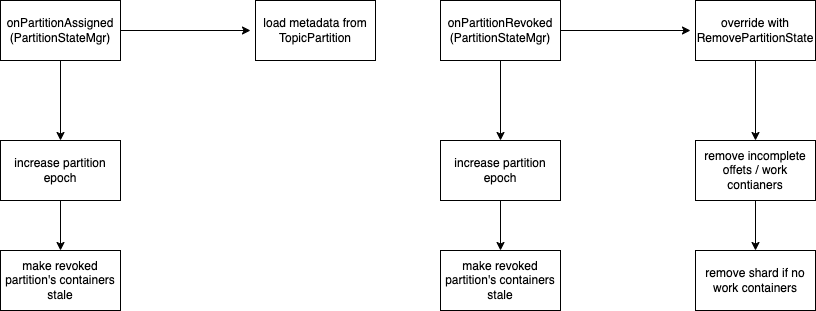

The diagram above was exported from draw.io. Its source (the exported page's mxGraphModel, read from the mxfile embedded in the PNG):
<mxGraphModel dx="1194" dy="647" grid="1" gridSize="10" guides="1" tooltips="1" connect="1" arrows="1" fold="1" page="1" pageScale="1" pageWidth="850" pageHeight="1100" math="0" shadow="0">
  <root>
    <mxCell id="0" />
    <mxCell id="1" parent="0" />
    <mxCell id="oVwkIXMWnSUBRo8G63ym-1" value="onPartitionAssigned&lt;br&gt;(PartitionStateMgr)" style="rounded=0;whiteSpace=wrap;html=1;" vertex="1" parent="1">
      <mxGeometry x="110" y="80" width="120" height="60" as="geometry" />
    </mxCell>
    <mxCell id="oVwkIXMWnSUBRo8G63ym-2" value="" style="endArrow=classic;html=1;rounded=0;" edge="1" parent="1">
      <mxGeometry width="50" height="50" relative="1" as="geometry">
        <mxPoint x="170" y="140" as="sourcePoint" />
        <mxPoint x="170" y="220" as="targetPoint" />
      </mxGeometry>
    </mxCell>
    <mxCell id="oVwkIXMWnSUBRo8G63ym-3" value="increase partition epoch" style="rounded=0;whiteSpace=wrap;html=1;" vertex="1" parent="1">
      <mxGeometry x="110" y="220" width="120" height="60" as="geometry" />
    </mxCell>
    <mxCell id="oVwkIXMWnSUBRo8G63ym-4" value="" style="endArrow=classic;html=1;rounded=0;" edge="1" parent="1">
      <mxGeometry width="50" height="50" relative="1" as="geometry">
        <mxPoint x="230" y="110" as="sourcePoint" />
        <mxPoint x="360" y="110" as="targetPoint" />
      </mxGeometry>
    </mxCell>
    <mxCell id="oVwkIXMWnSUBRo8G63ym-5" value="load metadata from TopicPartition" style="rounded=0;whiteSpace=wrap;html=1;" vertex="1" parent="1">
      <mxGeometry x="365" y="80" width="120" height="60" as="geometry" />
    </mxCell>
    <mxCell id="oVwkIXMWnSUBRo8G63ym-6" value="" style="endArrow=classic;html=1;rounded=0;exitX=0.5;exitY=1;exitDx=0;exitDy=0;" edge="1" parent="1" source="oVwkIXMWnSUBRo8G63ym-3">
      <mxGeometry width="50" height="50" relative="1" as="geometry">
        <mxPoint x="180" y="370" as="sourcePoint" />
        <mxPoint x="170" y="330" as="targetPoint" />
        <Array as="points" />
      </mxGeometry>
    </mxCell>
    <mxCell id="oVwkIXMWnSUBRo8G63ym-7" value="make revoked partition's containers stale" style="rounded=0;whiteSpace=wrap;html=1;" vertex="1" parent="1">
      <mxGeometry x="110" y="330" width="120" height="60" as="geometry" />
    </mxCell>
    <mxCell id="oVwkIXMWnSUBRo8G63ym-8" value="onPartitionRevoked&lt;br&gt;(PartitionStateMgr)" style="rounded=0;whiteSpace=wrap;html=1;" vertex="1" parent="1">
      <mxGeometry x="550" y="80" width="120" height="60" as="geometry" />
    </mxCell>
    <mxCell id="oVwkIXMWnSUBRo8G63ym-9" value="" style="endArrow=classic;html=1;rounded=0;" edge="1" parent="1">
      <mxGeometry width="50" height="50" relative="1" as="geometry">
        <mxPoint x="610" y="140" as="sourcePoint" />
        <mxPoint x="610" y="220" as="targetPoint" />
      </mxGeometry>
    </mxCell>
    <mxCell id="oVwkIXMWnSUBRo8G63ym-10" value="increase partition epoch" style="rounded=0;whiteSpace=wrap;html=1;" vertex="1" parent="1">
      <mxGeometry x="550" y="220" width="120" height="60" as="geometry" />
    </mxCell>
    <mxCell id="oVwkIXMWnSUBRo8G63ym-11" value="" style="endArrow=classic;html=1;rounded=0;" edge="1" parent="1">
      <mxGeometry width="50" height="50" relative="1" as="geometry">
        <mxPoint x="670" y="110" as="sourcePoint" />
        <mxPoint x="800" y="110" as="targetPoint" />
      </mxGeometry>
    </mxCell>
    <mxCell id="oVwkIXMWnSUBRo8G63ym-12" value="override with RemovePartitionState" style="rounded=0;whiteSpace=wrap;html=1;" vertex="1" parent="1">
      <mxGeometry x="805" y="80" width="120" height="60" as="geometry" />
    </mxCell>
    <mxCell id="oVwkIXMWnSUBRo8G63ym-13" value="" style="endArrow=classic;html=1;rounded=0;exitX=0.5;exitY=1;exitDx=0;exitDy=0;" edge="1" parent="1" source="oVwkIXMWnSUBRo8G63ym-10">
      <mxGeometry width="50" height="50" relative="1" as="geometry">
        <mxPoint x="620" y="370" as="sourcePoint" />
        <mxPoint x="610" y="330" as="targetPoint" />
        <Array as="points" />
      </mxGeometry>
    </mxCell>
    <mxCell id="oVwkIXMWnSUBRo8G63ym-14" value="make revoked partition's containers stale" style="rounded=0;whiteSpace=wrap;html=1;" vertex="1" parent="1">
      <mxGeometry x="550" y="330" width="120" height="60" as="geometry" />
    </mxCell>
    <mxCell id="oVwkIXMWnSUBRo8G63ym-15" value="" style="endArrow=classic;html=1;rounded=0;exitX=0.5;exitY=1;exitDx=0;exitDy=0;" edge="1" parent="1" source="oVwkIXMWnSUBRo8G63ym-12">
      <mxGeometry width="50" height="50" relative="1" as="geometry">
        <mxPoint x="850" y="250" as="sourcePoint" />
        <mxPoint x="865" y="220" as="targetPoint" />
      </mxGeometry>
    </mxCell>
    <mxCell id="oVwkIXMWnSUBRo8G63ym-18" value="" style="edgeStyle=orthogonalEdgeStyle;rounded=0;orthogonalLoop=1;jettySize=auto;html=1;" edge="1" parent="1" source="oVwkIXMWnSUBRo8G63ym-16" target="oVwkIXMWnSUBRo8G63ym-17">
      <mxGeometry relative="1" as="geometry" />
    </mxCell>
    <mxCell id="oVwkIXMWnSUBRo8G63ym-16" value="remove incomplete offets / work contianers" style="rounded=0;whiteSpace=wrap;html=1;" vertex="1" parent="1">
      <mxGeometry x="805" y="220" width="120" height="60" as="geometry" />
    </mxCell>
    <mxCell id="oVwkIXMWnSUBRo8G63ym-17" value="remove shard if no work containers" style="whiteSpace=wrap;html=1;rounded=0;" vertex="1" parent="1">
      <mxGeometry x="805" y="330" width="120" height="60" as="geometry" />
    </mxCell>
  </root>
</mxGraphModel>